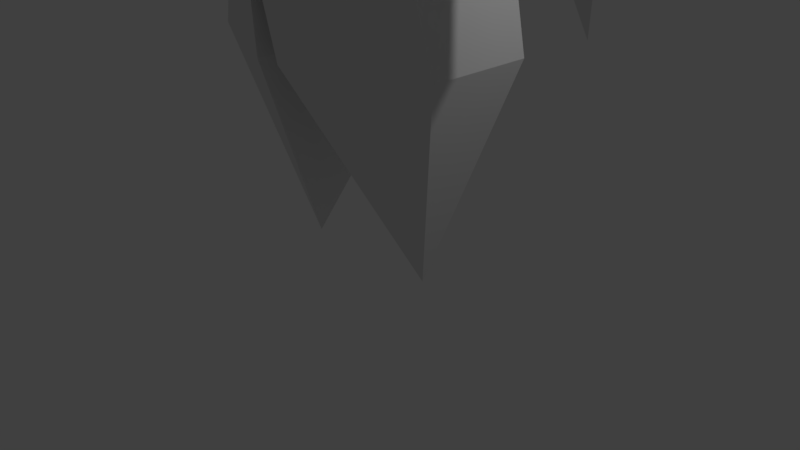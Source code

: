# Source: swordhead.blend  (saved by Blender 2.79.0; exported with 4.5.12 LTS)
import bpy
from mathutils import Matrix  # noqa: F401  (used for matrix-valued properties, if any)

bpy.ops.wm.read_factory_settings(use_empty=True)
scene = bpy.context.scene
scene.name = 'Scene'

# ---- collections
col_collection_1 = bpy.data.collections.new('Collection 1'); scene.collection.children.link(col_collection_1)

# ---- world
world_world = bpy.data.worlds.new('World'); scene.world = world_world
world_world.color = (0.05088, 0.05088, 0.05088)
world_world.use_sun_shadow = False
world_world.sun_shadow_jitter_overblur = 0.0
world_world.cycles.sampling_method = 'MANUAL'

# ---- cameras
cam_camera = bpy.data.cameras.new('Camera')
cam_camera.clip_end = 100.0
cam_camera.lens = 35.0
cam_camera.sensor_width = 32.0
cam_camera.sensor_height = 18.0
cam_camera.ortho_scale = 7.314
cam_camera.dof.focus_distance = 0.0
cam_camera.dof.aperture_fstop = 128.0

# ---- lights
light_lamp = bpy.data.lights.new('Lamp', 'POINT')
light_lamp.transmission_factor = 0.0
light_lamp.cutoff_distance = 30.0
light_lamp.energy = 100.0
light_lamp.shadow_buffer_clip_start = 1.001
light_lamp.shadow_soft_size = 0.1
light_lamp.shadow_maximum_resolution = 0.006
light_lamp.use_absolute_resolution = True

# ---- meshes
me_cube_001 = bpy.data.meshes.new('Cube.001')
me_cube_001.from_pydata([(3.014, 0.0, 3.342), (1.907e-06, 2.076, 6.964), (1.907e-06, 0.0, 13.93), (1.637, 0.0, 8.226), (-1.637, 0.0, 8.226), (1.907e-06, -1.817, 6.964), (-3.014, 0.0, 3.342), (1.334, 0.7701, 5.672), (1.907e-06, 1.54, 5.672), (1.334, -0.7701, 5.672), (1.907e-06, -1.54, 5.672), (-1.334, -0.7701, 5.672), (-1.334, 0.7701, 5.672), (1.907e-06, 1.172, 6.355), (1.015, 0.5858, 6.355), (1.015, -0.5858, 6.355), (1.91e-06, -1.333, 6.304), (-1.155, -0.6666, 6.304), (-1.155, 0.6666, 6.304), (0.9742, 0.0, 0.0), (-0.9742, 0.0, 0.0), (1.482, 0.8289, 6.964), (1.482, -0.8289, 6.964), (-1.482, -0.8289, 6.964), (-1.482, 0.8289, 6.964), (2.736, 0.0, 7.116), (-2.736, 0.0, 7.116), (2.244, 0.5499, 5.554), (2.244, -0.5499, 5.554), (-2.244, -0.5499, 5.554), (-2.244, 0.5499, 5.554), (3.075, 0.0, 5.655), (-3.075, 0.0, 5.655), (1.907e-06, 1.414, 5.112), (1.224, 0.7068, 5.112), (1.224, -0.7068, 5.112), (1.907e-06, -1.414, 5.112), (-1.224, -0.7068, 5.112), (-1.224, 0.7068, 5.112), (1.352, 0.7804, 4.391), (1.352, -0.7804, 4.391), (1.907e-06, -1.561, 4.391), (-1.352, -0.7804, 4.391), (-1.352, 0.7804, 4.391), (1.907e-06, 1.561, 4.391), (0.179, 1.366, 2.793), (1.769, 0.6864, 2.793), (1.769, -0.6864, 2.793), (0.179, -1.366, 2.793), (-0.179, -1.366, 2.793), (-1.769, -0.6864, 2.793), (-1.769, 0.6864, 2.793), (-0.179, 1.366, 2.793), (0.866, 0.5, 8.171), (1.907e-06, 1.0, 8.171), (0.866, -0.5, 8.171), (1.907e-06, -1.0, 8.171), (-0.866, -0.5, 8.171), (-0.866, 0.5, 8.171), (0.866, 0.5, 8.484), (1.907e-06, 1.0, 8.484), (0.866, -0.5, 8.484), (1.907e-06, -1.0, 8.484), (-0.866, -0.5, 8.484), (-0.866, 0.5, 8.484), (0.1324, 0.2533, 8.484), (1.907e-06, 0.5066, 8.484), (0.1324, -0.2533, 8.484), (1.907e-06, -0.5066, 8.484), (-0.1324, -0.2533, 8.484), (-0.1324, 0.2533, 8.484), (0.1442, 0.2533, 12.79), (1.907e-06, 0.5066, 12.79), (0.1442, -0.2533, 12.79), (1.907e-06, -0.5066, 12.79), (-0.1442, -0.2533, 12.79), (-0.1442, 0.2533, 12.79)], [], [(9, 7, 14, 15), (1, 54, 53, 21), (10, 9, 15, 16), (11, 10, 16, 17), (22, 55, 56, 5), (12, 11, 17, 18), (5, 56, 57, 23), (8, 12, 18, 13), (18, 24, 1, 13), (24, 58, 54, 1), (13, 1, 21, 14), (15, 22, 5, 16), (16, 5, 23, 17), (17, 23, 24, 18), (14, 21, 22, 15), (33, 38, 12, 8), (38, 37, 11, 12), (37, 36, 10, 11), (36, 35, 9, 10), (35, 34, 7, 9), (34, 33, 8, 7), (7, 8, 13, 14), (26, 4, 58, 24), (4, 26, 23, 57), (3, 53, 55), (25, 3, 55, 22), (3, 25, 21, 53), (4, 57, 58), (27, 28, 22, 21), (29, 30, 24, 23), (31, 27, 21, 25), (32, 29, 23, 26), (28, 31, 25, 22), (30, 32, 26, 24), (0, 28, 27), (6, 30, 29), (0, 27, 31), (6, 29, 32), (0, 31, 28), (6, 32, 30), (39, 44, 33, 34), (40, 39, 34, 35), (41, 40, 35, 36), (42, 41, 36, 37), (43, 42, 37, 38), (44, 43, 38, 33), (46, 45, 44, 39), (47, 46, 39, 40), (48, 47, 40, 41), (45, 48, 41, 44), (50, 49, 41, 42), (51, 50, 42, 43), (52, 51, 43, 44), (49, 52, 44, 41), (19, 45, 46), (19, 46, 47), (19, 47, 48), (19, 48, 45), (20, 49, 50), (20, 50, 51), (20, 51, 52), (20, 52, 49), (60, 59, 53, 54), (59, 61, 55, 53), (61, 62, 56, 55), (62, 63, 57, 56), (63, 64, 58, 57), (64, 60, 54, 58), (66, 65, 59, 60), (65, 67, 61, 59), (67, 68, 62, 61), (68, 69, 63, 62), (69, 70, 64, 63), (70, 66, 60, 64), (72, 71, 65, 66), (71, 73, 67, 65), (73, 74, 68, 67), (74, 75, 69, 68), (75, 76, 70, 69), (76, 72, 66, 70), (2, 71, 72), (2, 73, 71), (2, 74, 73), (2, 75, 74), (2, 76, 75), (2, 72, 76)])
me_cube_001.use_remesh_preserve_volume = False
me_cube_001.use_remesh_preserve_attributes = False
me_cube_001.use_mirror_vertex_groups = False
me_cube_001.update()

# ---- objects
ob_cube = bpy.data.objects.new('Cube', me_cube_001)
ob_lamp = bpy.data.objects.new('Lamp', light_lamp)
ob_camera = bpy.data.objects.new('Camera', cam_camera)

# ---- transforms, parenting, visibility, modifiers, constraints
ob_cube.location = (0.0, 0.0, 0.0)
ob_cube.lineart.crease_threshold = 0.0
ob_lamp.location = (4.076, 1.005, 5.904)
ob_lamp.rotation_euler = (0.6503, 0.05522, 1.866)
ob_lamp.lock_rotations_4d = False
ob_lamp.empty_display_type = 'ARROWS'
ob_lamp.color = (0.0, 0.0, 0.0, 0.0)
ob_lamp.lineart.crease_threshold = 0.0
ob_camera.location = (7.481, -6.508, 5.344)
ob_camera.rotation_euler = (1.109, 0.0, 0.8149)
ob_camera.lock_rotations_4d = False
ob_camera.empty_display_type = 'ARROWS'
ob_camera.color = (0.0, 0.0, 0.0, 0.0)
ob_camera.display_type = 'WIRE'
ob_camera.lineart.crease_threshold = 0.0

# ---- collection membership
col_collection_1.objects.link(ob_cube)
col_collection_1.objects.link(ob_lamp)
col_collection_1.objects.link(ob_camera)

# ---- scene / render settings (as saved in the file)
scene.camera = ob_camera
scene.frame_start = 1; scene.frame_end = 250; scene.frame_set(2)
scene.render.engine = 'BLENDER_EEVEE_NEXT'
scene.render.resolution_percentage = 50
scene.render.dither_intensity = 0.0
scene.cycles.use_denoising = False
scene.cycles.samples = 128
scene.cycles.sampling_pattern = 'TABULATED_SOBOL'
scene.cycles.use_adaptive_sampling = False
scene.cycles.use_light_tree = False
scene.cycles.blur_glossy = 0.0
scene.cycles.sample_clamp_indirect = 0.0
scene.view_settings.view_transform = 'Standard'
bpy.context.view_layer.update()
